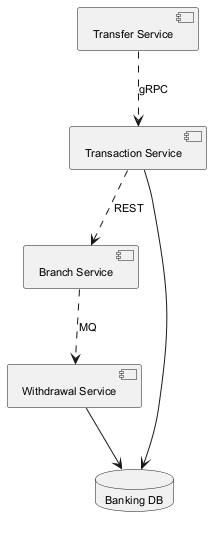

The diagram above was rendered by PlantUML. Its source (embedded in the PNG):
@startuml
skinparam backgroundColor #FFFFFF
skinparam classBackgroundColor #F1F8E9
skinparam classBorderColor #33691E
skinparam defaultFontSize 11
component "Transaction Service" as C_TransactionService
component "Branch Service" as C_BranchService
component "Transfer Service" as C_TransferService
component "Withdrawal Service" as C_WithdrawalService
database "Banking DB" as DB_banking
C_TransactionService --> DB_banking
C_WithdrawalService --> DB_banking
C_TransactionService ..> C_BranchService : REST
C_BranchService ..> C_WithdrawalService : MQ
C_TransferService ..> C_TransactionService : gRPC
@enduml